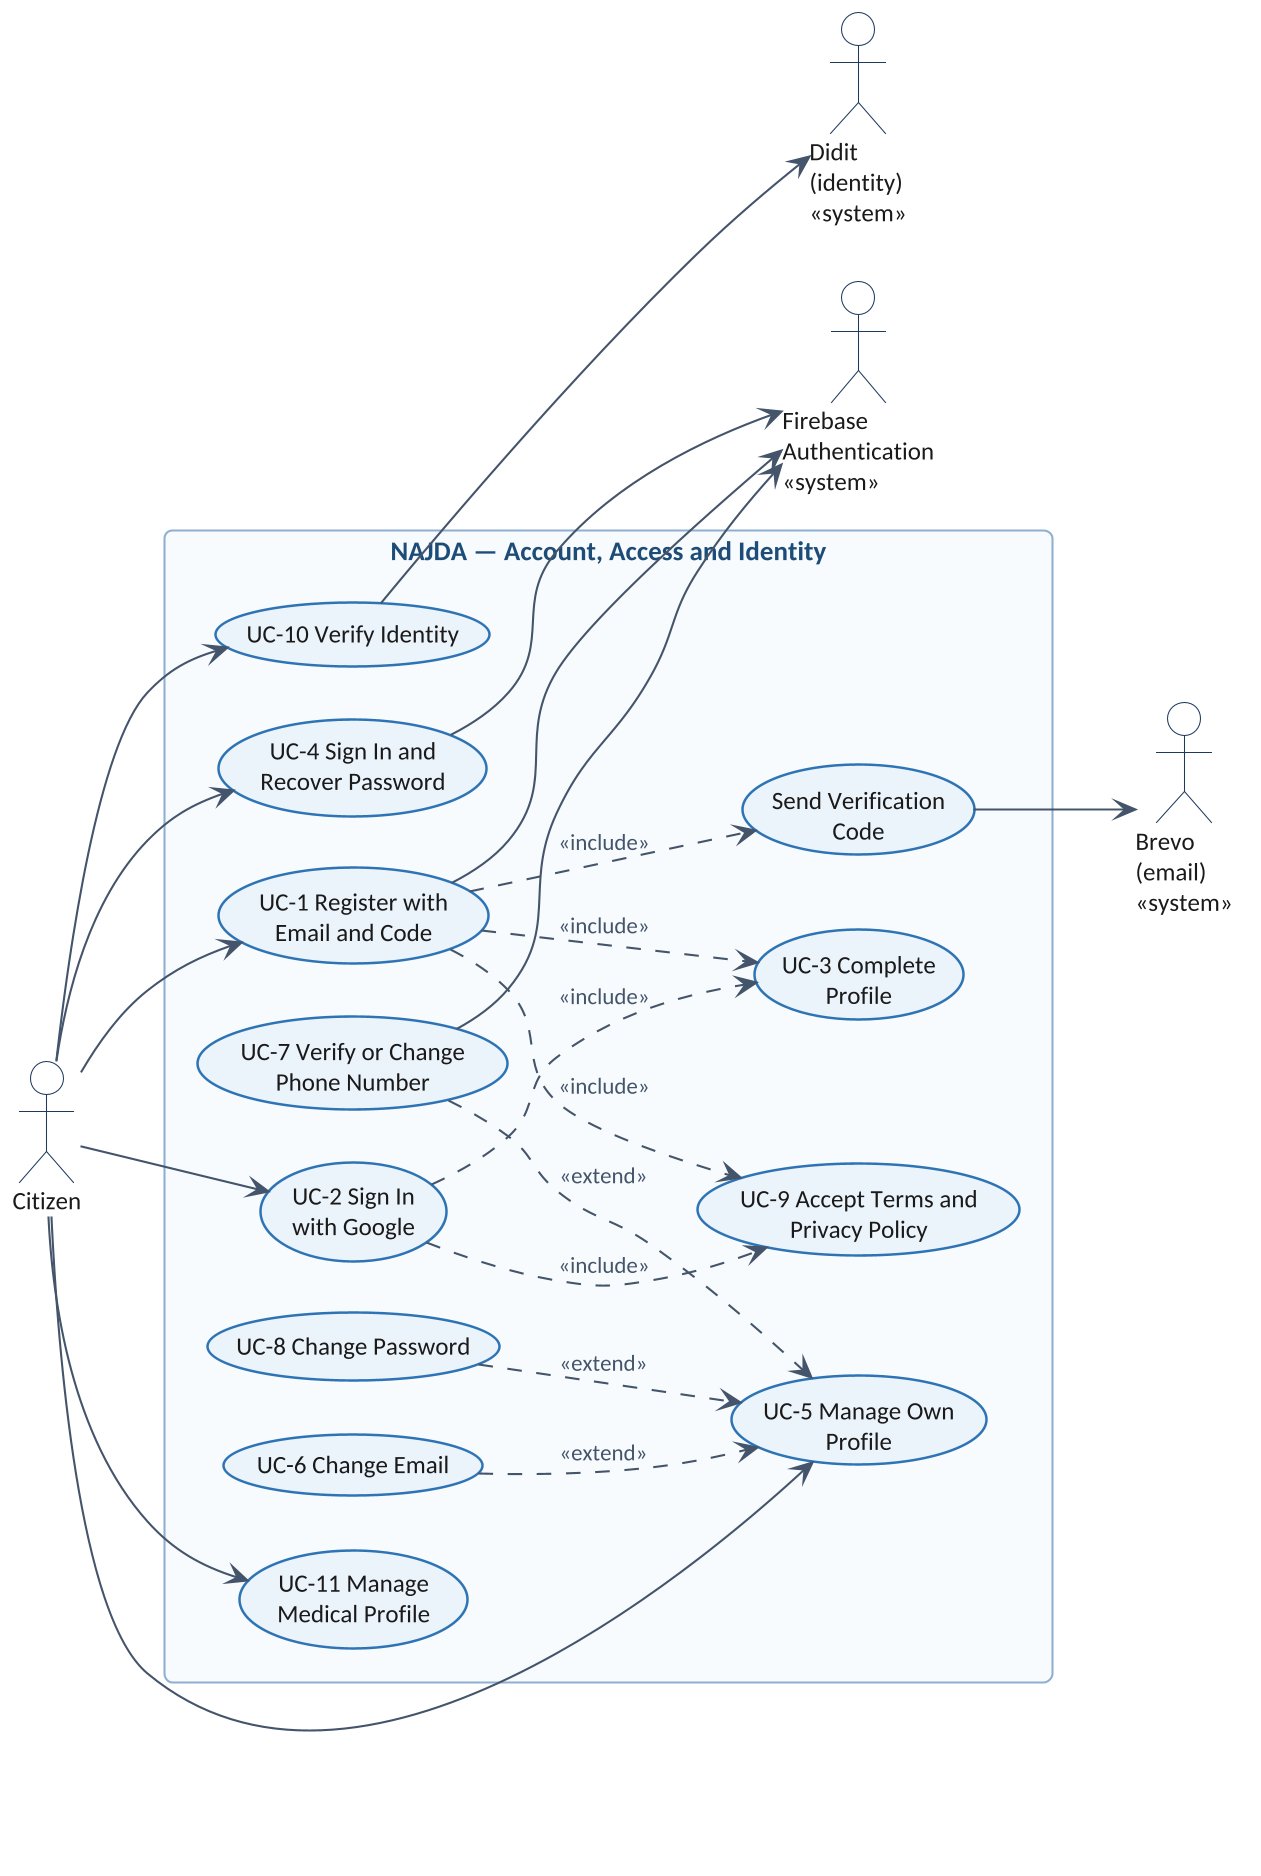

The diagram above was rendered by PlantUML. Its source (embedded in the PNG):
@startuml
!include theme.iuml
left to right direction
actor "Citizen" as CIT
actor "Firebase\nAuthentication\n<<system>>" as FB
actor "Brevo\n(email)\n<<system>>" as BRV
actor "Didit\n(identity)\n<<system>>" as DID
rectangle "NAJDA — Account, Access and Identity" {
  usecase "UC-1 Register with\nEmail and Code" as UC1
  usecase "UC-2 Sign In\nwith Google" as UC2
  usecase "UC-3 Complete\nProfile" as UC3
  usecase "UC-4 Sign In and\nRecover Password" as UC4
  usecase "UC-5 Manage Own\nProfile" as UC5
  usecase "UC-6 Change Email" as UC6
  usecase "UC-7 Verify or Change\nPhone Number" as UC7
  usecase "UC-8 Change Password" as UC8
  usecase "UC-9 Accept Terms and\nPrivacy Policy" as UC9
  usecase "UC-10 Verify Identity" as UC10
  usecase "UC-11 Manage\nMedical Profile" as UC11
  usecase "Send Verification\nCode" as US
}
CIT --> UC1
CIT --> UC2
CIT --> UC4
CIT --> UC5
CIT --> UC10
CIT --> UC11
UC1 ..> US : <<include>>
UC1 ..> UC3 : <<include>>
UC2 ..> UC3 : <<include>>
UC1 ..> UC9 : <<include>>
UC2 ..> UC9 : <<include>>
UC6 ..> UC5 : <<extend>>
UC7 ..> UC5 : <<extend>>
UC8 ..> UC5 : <<extend>>
US --> BRV
UC1 --> FB
UC4 --> FB
UC7 --> FB
UC10 --> DID
@enduml